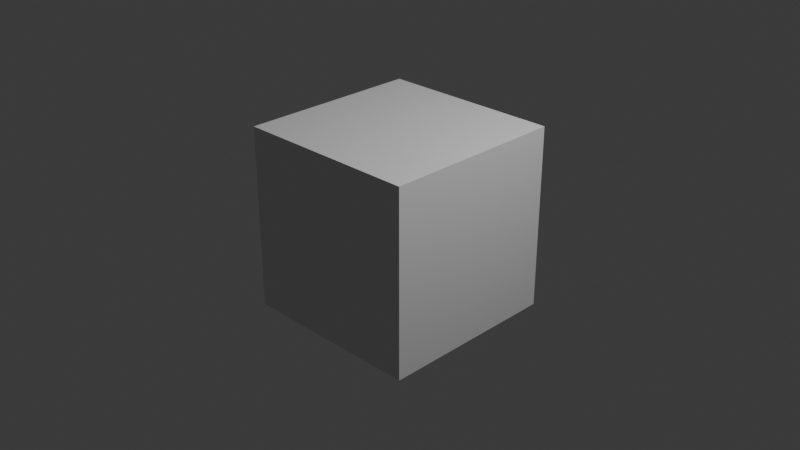 # Source: rotation.blend  (saved by Blender 4.0.36; exported with 4.5.12 LTS)
import bpy
from mathutils import Matrix  # noqa: F401  (used for matrix-valued properties, if any)

bpy.ops.wm.read_factory_settings(use_empty=True)
scene = bpy.context.scene
scene.name = 'Scene'

# ---- collections
col_collection = bpy.data.collections.new('Collection'); scene.collection.children.link(col_collection)

# ---- world
world_world = bpy.data.worlds.new('World'); scene.world = world_world
world_world.use_nodes = True; world_world.node_tree.nodes.clear()
_N = world_world.node_tree.nodes; _L = world_world.node_tree.links
n0 = _N.new('ShaderNodeOutputWorld'); n0.name = 'World Output'; n0.location = (300, 300)
n1 = _N.new('ShaderNodeBackground'); n1.name = 'Background'; n1.location = (10, 300)
n1.inputs[0].default_value = (0.05088, 0.05088, 0.05088, 1.0)
_L.new(n1.outputs[0], n0.inputs[0])
n0.is_active_output = True
world_world.color = (0.05088, 0.05088, 0.05088)
world_world.use_sun_shadow = False
world_world.sun_shadow_jitter_overblur = 0.0

# ---- cameras
cam_camera = bpy.data.cameras.new('Camera')
cam_camera.clip_end = 100.0
cam_camera.ortho_scale = 7.314

# ---- lights
light_light = bpy.data.lights.new('Light', 'POINT')
light_light.transmission_factor = 0.0
light_light.use_soft_falloff = False
light_light.energy = 1000.0
light_light.shadow_soft_size = 0.1
light_light.shadow_maximum_resolution = 0.006
light_light.use_absolute_resolution = True

# ---- meshes
me_cube_002 = bpy.data.meshes.new('Cube.002')
me_cube_002.from_pydata([(-1.0, -1.0, -1.0), (-1.0, -1.0, 1.0), (-1.0, 1.0, -1.0), (-1.0, 1.0, 1.0), (1.0, -1.0, -1.0), (1.0, -1.0, 1.0), (1.0, 1.0, -1.0), (1.0, 1.0, 1.0)], [], [(0, 1, 3, 2), (2, 3, 7, 6), (6, 7, 5, 4), (4, 5, 1, 0), (2, 6, 4, 0), (7, 3, 1, 5)])
_uv = me_cube_002.uv_layers.new(name='UVMap')
_uv.uv.foreach_set('vector', [0.375, 0.0, 0.625, 0.0, 0.625, 0.25, 0.375, 0.25, 0.375, 0.25, 0.625, 0.25, 0.625, 0.5, 0.375, 0.5, 0.375, 0.5, 0.625, 0.5, 0.625, 0.75, 0.375, 0.75, 0.375, 0.75, 0.625, 0.75, 0.625, 1.0, 0.375, 1.0, 0.125, 0.5, 0.375, 0.5, 0.375, 0.75, 0.125, 0.75, 0.625, 0.5, 0.875, 0.5, 0.875, 0.75, 0.625, 0.75])
me_cube_002.update()

# ---- objects
ob_light = bpy.data.objects.new('Light', light_light)
ob_camera = bpy.data.objects.new('Camera', cam_camera)
ob_cube = bpy.data.objects.new('Cube', me_cube_002)

# ---- transforms, parenting, visibility, modifiers, constraints
ob_light.location = (4.076, 1.005, 5.904)
ob_light.rotation_euler = (0.6503, 0.05522, 1.866)
ob_light.lock_rotations_4d = False
ob_light.empty_display_type = 'ARROWS'
ob_light.color = (0.0, 0.0, 0.0, 0.0)
ob_light.lineart.crease_threshold = 0.0
ob_camera.location = (7.359, -6.926, 4.958)
ob_camera.rotation_euler = (1.109, 0.0, 0.8149)
ob_camera.lock_rotations_4d = False
ob_camera.empty_display_type = 'ARROWS'
ob_camera.color = (0.0, 0.0, 0.0, 0.0)
ob_camera.display_type = 'WIRE'
ob_camera.lineart.crease_threshold = 0.0
ob_cube.location = (0.0, 0.0, 0.0)
ob_cube.rotation_euler = (0.0, 0.0, 0.02982)

# ---- collection membership
col_collection.objects.link(ob_light)
col_collection.objects.link(ob_camera)
col_collection.objects.link(ob_cube)

# ---- scene / render settings (as saved in the file)
scene.camera = ob_camera
scene.frame_start = 1; scene.frame_end = 250; scene.frame_set(6)
scene.render.engine = 'BLENDER_EEVEE_NEXT'
scene.cycles.sampling_pattern = 'TABULATED_SOBOL'
bpy.context.view_layer.update()
